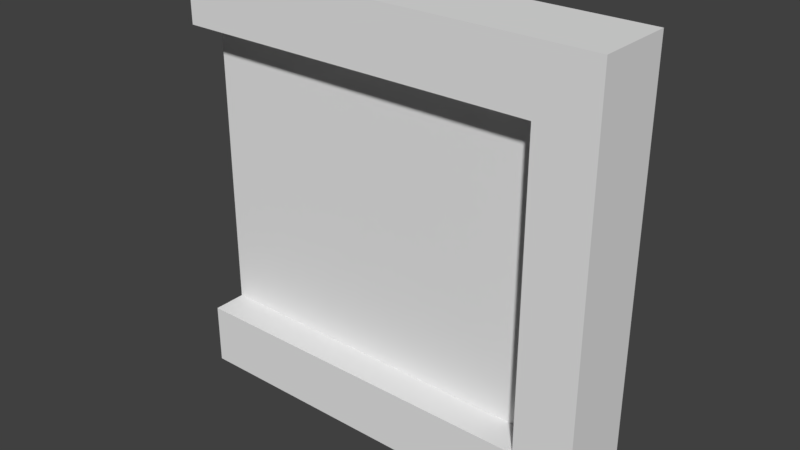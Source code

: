 # Source: modular_window_right.blend  (saved by Blender 2.77.0; exported with 4.5.12 LTS)
import bpy
from mathutils import Matrix  # noqa: F401  (used for matrix-valued properties, if any)

bpy.ops.wm.read_factory_settings(use_empty=True)
scene = bpy.context.scene
scene.name = 'Scene'

# ---- collections
col_collection_1 = bpy.data.collections.new('Collection 1'); scene.collection.children.link(col_collection_1)

# ---- materials (node trees are filled in below, after node groups)
mat_metal_black = bpy.data.materials.new('metal_black')
mat_metal_black.alpha_threshold = 0.0
mat_metal_black.use_transparent_shadow = False
mat_metal_black.roughness = 0.5
mat_glass = bpy.data.materials.new('glass')
mat_glass.alpha_threshold = 0.0
mat_glass.use_transparent_shadow = False
mat_glass.roughness = 0.5

# ---- material node trees

# ---- world
world_world = bpy.data.worlds.new('World'); scene.world = world_world
world_world.color = (0.05088, 0.05088, 0.05088)
world_world.use_sun_shadow = False
world_world.sun_shadow_jitter_overblur = 0.0
world_world.cycles.sampling_method = 'MANUAL'

# ---- meshes
me_cube_001 = bpy.data.meshes.new('Cube.001')
me_cube_001.from_pydata([(1.0, 0.1429, -1.0), (1.0, -0.1429, -1.0), (-1.0, 0.1429, -1.0), (-1.0, -0.1429, -1.0), (1.0, 0.1429, 0.0), (1.0, -0.1429, 0.0), (-1.0, -0.02436, 0.0), (-1.0, 0.02436, 0.0), (1.0, -0.1429, -0.7083), (-1.0, -0.02436, -0.7083), (-1.0, 0.02436, -0.7083), (1.0, 0.1429, -0.7083), (0.7324, -0.1429, -1.0), (0.7324, 0.1429, -1.0), (0.7324, 0.02436, 0.0), (0.7324, -0.02436, 0.0), (0.7324, 0.02436, -0.7083), (0.7324, -0.02436, -0.7083), (1.0, -0.1846, -0.7083), (1.0, -0.1846, -1.0), (1.0, 0.1846, -1.0), (-1.0, -0.1846, -0.7083), (-1.0, -0.1846, -1.0), (0.7324, -0.1846, -1.0), (-1.0, 0.1846, -0.7083), (-1.0, 0.1846, -1.0), (0.7324, 0.1846, -1.0), (1.0, 0.1846, -0.7083), (1.0, 0.1846, 0.0), (0.7324, -0.1846, 0.0), (1.0, -0.1846, 0.0), (0.7324, 0.1846, -0.7083), (0.7324, -0.1846, -0.7083), (0.7324, 0.1846, 0.0)], [], [(15, 17, 32, 29), (12, 1, 19, 23), (9, 10, 2, 3), (17, 9, 21, 32), (13, 12, 3, 2), (5, 15, 29, 30), (6, 7, 10, 9), (15, 6, 9, 17), (4, 5, 8, 11), (9, 3, 22, 21), (7, 14, 16, 10), (0, 1, 12, 13), (10, 16, 31, 24), (1, 0, 20, 19), (27, 18, 19, 20), (32, 21, 22, 23), (31, 27, 20, 26), (33, 28, 27, 31), (30, 29, 32, 18), (24, 31, 26, 25), (18, 32, 23, 19), (2, 10, 24, 25), (11, 8, 18, 27), (8, 5, 30, 18), (16, 14, 33, 31), (3, 12, 23, 22), (13, 2, 25, 26), (0, 13, 26, 20), (4, 11, 27, 28), (14, 4, 28, 33)])
me_cube_001.polygons.foreach_set('material_index', [0, 0, 0, 0, 0, 0, 1, 1, 0, 0, 1, 0, 0, 0, 0, 0, 0, 0, 0, 0, 0, 0, 0, 0, 0, 0, 0, 0, 0, 0])
_uv = me_cube_001.uv_layers.new(name='UVMap')
_uv.uv.foreach_set('vector', [0.2018, 0.5359, 0.2018, 0.7256, 0.1549, 0.7256, 0.1549, 0.5359, 0.5976, 0.9283, 0.5976, 1.0, 0.5854, 1.0, 0.5854, 0.9283, 0.7403, 0.6539, 0.7546, 0.6539, 0.7892, 0.7321, 0.7056, 0.7321, 0.8483, 0.4641, 0.8483, 0.9283, 0.8015, 0.9283, 0.8015, 0.4641, 0.6812, 0.9283, 0.5976, 0.9283, 0.5976, 0.4641, 0.6812, 0.4641, 0.3688, 0.6076, 0.3341, 0.5359, 0.381, 0.5359, 0.381, 0.6076, 0.7403, 0.4641, 0.7546, 0.4641, 0.7546, 0.6539, 0.7403, 0.6539, 0.7927, 0.4641, 0.7927, 0.0, 1.0, 0.0, 1.0, 0.4641, 0.0122, 0.5359, 0.09584, 0.5359, 0.09584, 0.7256, 0.0122, 0.7256, 0.7403, 0.6539, 0.7056, 0.7321, 0.6934, 0.7321, 0.6934, 0.6539, 0.7927, 0.0, 0.7927, 0.4641, 0.5854, 0.4641, 0.5854, 6.388e-08, 0.6812, 1.0, 0.5976, 1.0, 0.5976, 0.9283, 0.6812, 0.9283, 0.8483, 0.9283, 0.8483, 0.4641, 0.8952, 0.4641, 0.8952, 0.9283, 0.0, 0.0, 0.0, 0.0, 0.0, 0.0, 0.0, 0.0, 0.2018, 0.6348, 0.2018, 0.5359, 0.2872, 0.5359, 0.2872, 0.6348, 0.378, 0.07171, 0.378, 0.5359, 0.2927, 0.5359, 0.2927, 0.07171, 0.08537, 0.4641, 0.08537, 0.5359, 2.442e-07, 0.5359, 2.093e-07, 0.4641, 0.2927, 0.4641, 0.2927, 0.5359, 0.08537, 0.5359, 0.08537, 0.4641, 0.5854, 0.0, 0.5854, 0.07171, 0.378, 0.07171, 0.378, 4.791e-08, 0.08537, 0.0, 0.08537, 0.4641, 2.093e-07, 0.4641, 0.0, 3.194e-08, 0.378, 4.791e-08, 0.378, 0.07171, 0.2927, 0.07171, 0.2927, 4.791e-08, 0.7892, 0.7321, 0.7546, 0.6539, 0.8015, 0.6539, 0.8015, 0.7321, 0.1549, 0.5359, 0.1549, 0.5359, 0.1549, 0.5359, 0.1549, 0.5359, 0.09584, 0.7256, 0.09584, 0.5359, 0.108, 0.5359, 0.108, 0.7256, 0.108, 0.7256, 0.108, 0.5359, 0.1549, 0.5359, 0.1549, 0.7256, 0.5976, 0.4641, 0.5976, 0.9283, 0.5854, 0.9283, 0.5854, 0.4641, 0.6812, 0.9283, 0.6812, 0.4641, 0.6934, 0.4641, 0.6934, 0.9283, 0.6812, 1.0, 0.6812, 0.9283, 0.6934, 0.9283, 0.6934, 1.0, 0.0122, 0.5359, 0.0122, 0.7256, 1.745e-08, 0.7256, 0.0, 0.5359, 0.2872, 0.6076, 0.3219, 0.5359, 0.3341, 0.5359, 0.3341, 0.6076])
me_cube_001.materials.append(mat_metal_black)
me_cube_001.materials.append(mat_glass)
me_cube_001.use_remesh_preserve_volume = False
me_cube_001.use_remesh_preserve_attributes = False
me_cube_001.use_mirror_vertex_groups = False
me_cube_001.update()

# ---- objects
ob_cube = bpy.data.objects.new('Cube', me_cube_001)

# ---- transforms, parenting, visibility, modifiers, constraints
ob_cube.location = (0.0, 0.0, 0.0)
ob_cube.lineart.crease_threshold = 0.0
_m = ob_cube.modifiers.new('Mirror', 'MIRROR')
_m.use_axis = (False, False, True)

# ---- collection membership
col_collection_1.objects.link(ob_cube)

# ---- scene / render settings (as saved in the file)
scene.frame_start = 1; scene.frame_end = 250; scene.frame_set(1)
scene.render.engine = 'BLENDER_EEVEE_NEXT'
scene.render.resolution_percentage = 50
scene.render.dither_intensity = 0.0
scene.cycles.use_denoising = False
scene.cycles.samples = 128
scene.cycles.sampling_pattern = 'TABULATED_SOBOL'
scene.cycles.light_sampling_threshold = 0.0
scene.cycles.use_adaptive_sampling = False
scene.cycles.use_light_tree = False
scene.cycles.blur_glossy = 0.0
scene.cycles.sample_clamp_indirect = 0.0
scene.view_settings.view_transform = 'Standard'
bpy.context.view_layer.update()

# ---- added for rendering (the .blend has no active camera and no usable light): camera, sun
cam_auto = bpy.data.cameras.new('AutoCamera')
cam_auto.lens = 50.0
cam_auto.sensor_width = 36.0
cam_auto.clip_end = 1000.0
ob_auto_camera = bpy.data.objects.new('AutoCamera', cam_auto)
scene.collection.objects.link(ob_auto_camera)
ob_auto_camera.location = (2.63912, -3.16695, 2.1113)
ob_auto_camera.rotation_euler = (1.09748, -7.21219e-08, 0.694738)
scene.camera = ob_auto_camera
light_auto_sun = bpy.data.lights.new('AutoSun', 'SUN')
light_auto_sun.energy = 3.0
light_auto_sun.angle = 0.0523599
ob_auto_sun = bpy.data.objects.new('AutoSun', light_auto_sun)
scene.collection.objects.link(ob_auto_sun)
ob_auto_sun.rotation_euler = (0.872665, 0.174533, 0.523599)
bpy.context.view_layer.update()
